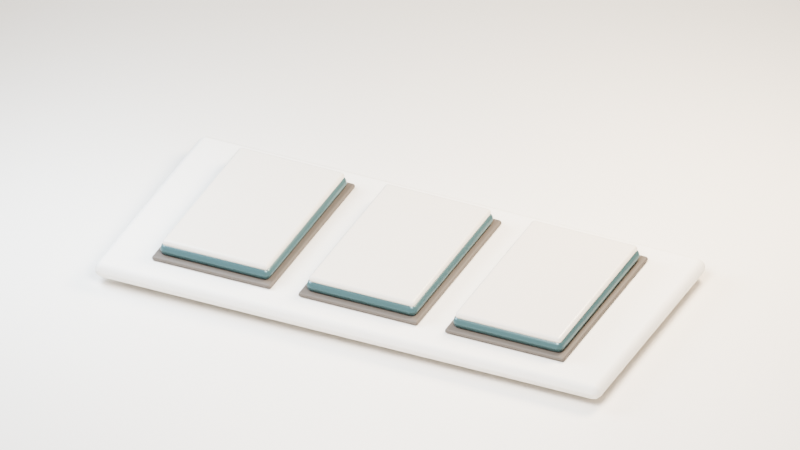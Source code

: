 # Source: scene.blend  (saved by Blender 5.2.45; exported with 4.5.12 LTS)
import bpy
from mathutils import Matrix  # noqa: F401  (used for matrix-valued properties, if any)

bpy.ops.wm.read_factory_settings(use_empty=True)
scene = bpy.context.scene
scene.name = 'Scene'

# ---- collections
col_collection = bpy.data.collections.new('Collection'); scene.collection.children.link(col_collection)

# ---- materials (node trees are filled in below, after node groups)
mat_palette_background = bpy.data.materials.new('Palette background')
mat_palette_background.diffuse_color = (0.9216, 0.8796, 0.8228, 1.0)
mat_quiet_answer_desk = bpy.data.materials.new('Quiet answer desk')
mat_quiet_answer_desk.diffuse_color = (0.9216, 0.8796, 0.8228, 1.0)
mat_recess_lining = bpy.data.materials.new('Recess lining')
mat_recess_lining.diffuse_color = (0.147, 0.1221, 0.1022, 1.0)
mat_glazed_tile_edges = bpy.data.materials.new('Glazed tile edges')
mat_glazed_tile_edges.diffuse_color = (0.07421, 0.1441, 0.1529, 1.0)
mat_answer_porcelain = bpy.data.materials.new('Answer porcelain')
mat_answer_porcelain.diffuse_color = (0.8308, 0.7682, 0.6867, 1.0)

# ---- material node trees
mat_palette_background.use_nodes = True; mat_palette_background.node_tree.nodes.clear()
_N = mat_palette_background.node_tree.nodes; _L = mat_palette_background.node_tree.links
n0 = _N.new('ShaderNodeBsdfPrincipled'); n0.name = 'Principled BSDF'; n0.location = (-200, 100)
n0.inputs[0].default_value = (0.9216, 0.8796, 0.8228, 1.0)
n0.inputs[2].default_value = 0.48
n0.inputs[10].default_value = 0.005
n0.inputs[19].default_value = 0.08
n0.inputs[20].default_value = 0.22
n1 = _N.new('ShaderNodeOutputMaterial'); n1.name = 'Material Output'; n1.location = (200, 100)
_L.new(n0.outputs[0], n1.inputs[0])
n1.is_active_output = True
mat_quiet_answer_desk.use_nodes = True; mat_quiet_answer_desk.node_tree.nodes.clear()
_N = mat_quiet_answer_desk.node_tree.nodes; _L = mat_quiet_answer_desk.node_tree.links
n0 = _N.new('ShaderNodeBsdfPrincipled'); n0.name = 'Principled BSDF'; n0.location = (-200, 100)
n0.inputs[0].default_value = (0.9216, 0.8796, 0.8228, 1.0)
n0.inputs[2].default_value = 0.65
n0.inputs[10].default_value = 0.005
n0.inputs[20].default_value = 0.22
n1 = _N.new('ShaderNodeOutputMaterial'); n1.name = 'Material Output'; n1.location = (200, 100)
_L.new(n0.outputs[0], n1.inputs[0])
n1.is_active_output = True
mat_recess_lining.use_nodes = True; mat_recess_lining.node_tree.nodes.clear()
_N = mat_recess_lining.node_tree.nodes; _L = mat_recess_lining.node_tree.links
n0 = _N.new('ShaderNodeBsdfPrincipled'); n0.name = 'Principled BSDF'; n0.location = (-200, 100)
n0.inputs[0].default_value = (0.147, 0.1221, 0.1022, 1.0)
n0.inputs[2].default_value = 0.6
n0.inputs[10].default_value = 0.005
n0.inputs[20].default_value = 0.22
n1 = _N.new('ShaderNodeOutputMaterial'); n1.name = 'Material Output'; n1.location = (200, 100)
_L.new(n0.outputs[0], n1.inputs[0])
n1.is_active_output = True
mat_glazed_tile_edges.use_nodes = True; mat_glazed_tile_edges.node_tree.nodes.clear()
_N = mat_glazed_tile_edges.node_tree.nodes; _L = mat_glazed_tile_edges.node_tree.links
n0 = _N.new('ShaderNodeBsdfPrincipled'); n0.name = 'Principled BSDF'; n0.location = (-200, 100)
n0.inputs[0].default_value = (0.07421, 0.1441, 0.1529, 1.0)
n0.inputs[1].default_value = 0.25
n0.inputs[2].default_value = 0.3
n0.inputs[10].default_value = 0.005
n0.inputs[19].default_value = 0.25
n0.inputs[20].default_value = 0.22
n1 = _N.new('ShaderNodeOutputMaterial'); n1.name = 'Material Output'; n1.location = (200, 100)
_L.new(n0.outputs[0], n1.inputs[0])
n1.is_active_output = True
mat_answer_porcelain.use_nodes = True; mat_answer_porcelain.node_tree.nodes.clear()
_N = mat_answer_porcelain.node_tree.nodes; _L = mat_answer_porcelain.node_tree.links
n0 = _N.new('ShaderNodeBsdfPrincipled'); n0.name = 'Principled BSDF'; n0.location = (-200, 100)
n0.inputs[0].default_value = (0.8308, 0.7682, 0.6867, 1.0)
n0.inputs[2].default_value = 0.3
n0.inputs[10].default_value = 0.005
n0.inputs[19].default_value = 0.3
n0.inputs[20].default_value = 0.22
n1 = _N.new('ShaderNodeOutputMaterial'); n1.name = 'Material Output'; n1.location = (200, 100)
_L.new(n0.outputs[0], n1.inputs[0])
n1.is_active_output = True

# ---- world
world_soft_studio_environment = bpy.data.worlds.new('Soft studio environment'); scene.world = world_soft_studio_environment
world_soft_studio_environment.use_nodes = True; world_soft_studio_environment.node_tree.nodes.clear()
_N = world_soft_studio_environment.node_tree.nodes; _L = world_soft_studio_environment.node_tree.links
n0 = _N.new('ShaderNodeBackground'); n0.name = 'Background'; n0.location = (-200, 100)
n0.inputs[0].default_value = (0.9216, 0.8796, 0.8228, 1.0)
n0.inputs[1].default_value = 0.55
n1 = _N.new('ShaderNodeOutputWorld'); n1.name = 'World Output'; n1.location = (200, 100)
_L.new(n0.outputs[0], n1.inputs[0])
n1.is_active_output = True

# ---- cameras
cam_camera_001 = bpy.data.cameras.new('Camera.001')
cam_camera_001.type = 'ORTHO'
cam_camera_001.ortho_scale = 9.2

# ---- lights
light_large_key = bpy.data.lights.new('Large key', 'AREA')
light_large_key.energy = 1400.0
light_large_key.shape = 'DISK'
light_large_key.size = 5.0
light_soft_fill = bpy.data.lights.new('Soft fill', 'AREA')
light_soft_fill.color = (0.72, 0.85, 1.0)
light_soft_fill.energy = 700.0
light_soft_fill.shape = 'DISK'
light_soft_fill.size = 4.0
light_rim_strip = bpy.data.lights.new('Rim strip', 'AREA')
light_rim_strip.color = (1.0, 0.84, 0.63)
light_rim_strip.energy = 1100.0
light_rim_strip.shape = 'DISK'
light_rim_strip.size = 3.5

# ---- meshes
me_cube_001 = bpy.data.meshes.new('Cube.001')
me_cube_001.from_pydata([(-100.0, -100.0, -0.06), (-100.0, -100.0, 0.06), (-100.0, 100.0, -0.06), (-100.0, 100.0, 0.06), (100.0, -100.0, -0.06), (100.0, -100.0, 0.06), (100.0, 100.0, -0.06), (100.0, 100.0, 0.06)], [], [(0, 1, 3, 2), (2, 3, 7, 6), (6, 7, 5, 4), (4, 5, 1, 0), (2, 6, 4, 0), (7, 3, 1, 5)])
_uv = me_cube_001.uv_layers.new(name='UVMap')
_uv.uv.foreach_set('vector', [0.375, 0.0, 0.625, 0.0, 0.625, 0.25, 0.375, 0.25, 0.375, 0.25, 0.625, 0.25, 0.625, 0.5, 0.375, 0.5, 0.375, 0.5, 0.625, 0.5, 0.625, 0.75, 0.375, 0.75, 0.375, 0.75, 0.625, 0.75, 0.625, 1.0, 0.375, 1.0, 0.125, 0.5, 0.375, 0.5, 0.375, 0.75, 0.125, 0.75, 0.625, 0.5, 0.875, 0.5, 0.875, 0.75, 0.625, 0.75])
me_cube_001.materials.append(mat_palette_background)
me_cube_001.update()
me_cube_002 = bpy.data.meshes.new('Cube.002')
me_cube_002.from_pydata([(-3.2, -1.525, -0.1), (-3.2, -1.525, 0.1), (-3.2, 1.525, -0.1), (-3.2, 1.525, 0.1), (3.2, -1.525, -0.1), (3.2, -1.525, 0.1), (3.2, 1.525, -0.1), (3.2, 1.525, 0.1)], [], [(0, 1, 3, 2), (2, 3, 7, 6), (6, 7, 5, 4), (4, 5, 1, 0), (2, 6, 4, 0), (7, 3, 1, 5)])
_uv = me_cube_002.uv_layers.new(name='UVMap')
_uv.uv.foreach_set('vector', [0.375, 0.0, 0.625, 0.0, 0.625, 0.25, 0.375, 0.25, 0.375, 0.25, 0.625, 0.25, 0.625, 0.5, 0.375, 0.5, 0.375, 0.5, 0.625, 0.5, 0.625, 0.75, 0.375, 0.75, 0.375, 0.75, 0.625, 0.75, 0.625, 1.0, 0.375, 1.0, 0.125, 0.5, 0.375, 0.5, 0.375, 0.75, 0.125, 0.75, 0.625, 0.5, 0.875, 0.5, 0.875, 0.75, 0.625, 0.75])
me_cube_002.materials.append(mat_quiet_answer_desk)
me_cube_002.update()
me_cube_003 = bpy.data.meshes.new('Cube.003')
me_cube_003.from_pydata([(-0.755, -1.185, -0.03), (-0.755, -1.185, 0.03), (-0.755, 1.185, -0.03), (-0.755, 1.185, 0.03), (0.755, -1.185, -0.03), (0.755, -1.185, 0.03), (0.755, 1.185, -0.03), (0.755, 1.185, 0.03)], [], [(0, 1, 3, 2), (2, 3, 7, 6), (6, 7, 5, 4), (4, 5, 1, 0), (2, 6, 4, 0), (7, 3, 1, 5)])
_uv = me_cube_003.uv_layers.new(name='UVMap')
_uv.uv.foreach_set('vector', [0.375, 0.0, 0.625, 0.0, 0.625, 0.25, 0.375, 0.25, 0.375, 0.25, 0.625, 0.25, 0.625, 0.5, 0.375, 0.5, 0.375, 0.5, 0.625, 0.5, 0.625, 0.75, 0.375, 0.75, 0.375, 0.75, 0.625, 0.75, 0.625, 1.0, 0.375, 1.0, 0.125, 0.5, 0.375, 0.5, 0.375, 0.75, 0.125, 0.75, 0.625, 0.5, 0.875, 0.5, 0.875, 0.75, 0.625, 0.75])
me_cube_003.materials.append(mat_recess_lining)
me_cube_003.update()
me_cube_004 = bpy.data.meshes.new('Cube.004')
me_cube_004.from_pydata([(-0.7, -1.12, -0.08), (-0.7, -1.12, 0.08), (-0.7, 1.12, -0.08), (-0.7, 1.12, 0.08), (0.7, -1.12, -0.08), (0.7, -1.12, 0.08), (0.7, 1.12, -0.08), (0.7, 1.12, 0.08)], [], [(0, 1, 3, 2), (2, 3, 7, 6), (6, 7, 5, 4), (4, 5, 1, 0), (2, 6, 4, 0), (7, 3, 1, 5)])
_uv = me_cube_004.uv_layers.new(name='UVMap')
_uv.uv.foreach_set('vector', [0.375, 0.0, 0.625, 0.0, 0.625, 0.25, 0.375, 0.25, 0.375, 0.25, 0.625, 0.25, 0.625, 0.5, 0.375, 0.5, 0.375, 0.5, 0.625, 0.5, 0.625, 0.75, 0.375, 0.75, 0.375, 0.75, 0.625, 0.75, 0.625, 1.0, 0.375, 1.0, 0.125, 0.5, 0.375, 0.5, 0.375, 0.75, 0.125, 0.75, 0.625, 0.5, 0.875, 0.5, 0.875, 0.75, 0.625, 0.75])
me_cube_004.materials.append(mat_glazed_tile_edges)
me_cube_004.update()
me_cube_005 = bpy.data.meshes.new('Cube.005')
me_cube_005.from_pydata([(-0.67, -1.09, -0.045), (-0.67, -1.09, 0.045), (-0.67, 1.09, -0.045), (-0.67, 1.09, 0.045), (0.67, -1.09, -0.045), (0.67, -1.09, 0.045), (0.67, 1.09, -0.045), (0.67, 1.09, 0.045)], [], [(0, 1, 3, 2), (2, 3, 7, 6), (6, 7, 5, 4), (4, 5, 1, 0), (2, 6, 4, 0), (7, 3, 1, 5)])
_uv = me_cube_005.uv_layers.new(name='UVMap')
_uv.uv.foreach_set('vector', [0.375, 0.0, 0.625, 0.0, 0.625, 0.25, 0.375, 0.25, 0.375, 0.25, 0.625, 0.25, 0.625, 0.5, 0.375, 0.5, 0.375, 0.5, 0.625, 0.5, 0.625, 0.75, 0.375, 0.75, 0.375, 0.75, 0.625, 0.75, 0.625, 1.0, 0.375, 1.0, 0.125, 0.5, 0.375, 0.5, 0.375, 0.75, 0.125, 0.75, 0.625, 0.5, 0.875, 0.5, 0.875, 0.75, 0.625, 0.75])
me_cube_005.materials.append(mat_answer_porcelain)
me_cube_005.update()
me_cube_006 = bpy.data.meshes.new('Cube.006')
me_cube_006.from_pydata([(-0.755, -1.185, -0.03), (-0.755, -1.185, 0.03), (-0.755, 1.185, -0.03), (-0.755, 1.185, 0.03), (0.755, -1.185, -0.03), (0.755, -1.185, 0.03), (0.755, 1.185, -0.03), (0.755, 1.185, 0.03)], [], [(0, 1, 3, 2), (2, 3, 7, 6), (6, 7, 5, 4), (4, 5, 1, 0), (2, 6, 4, 0), (7, 3, 1, 5)])
_uv = me_cube_006.uv_layers.new(name='UVMap')
_uv.uv.foreach_set('vector', [0.375, 0.0, 0.625, 0.0, 0.625, 0.25, 0.375, 0.25, 0.375, 0.25, 0.625, 0.25, 0.625, 0.5, 0.375, 0.5, 0.375, 0.5, 0.625, 0.5, 0.625, 0.75, 0.375, 0.75, 0.375, 0.75, 0.625, 0.75, 0.625, 1.0, 0.375, 1.0, 0.125, 0.5, 0.375, 0.5, 0.375, 0.75, 0.125, 0.75, 0.625, 0.5, 0.875, 0.5, 0.875, 0.75, 0.625, 0.75])
me_cube_006.materials.append(mat_recess_lining)
me_cube_006.update()
me_cube_007 = bpy.data.meshes.new('Cube.007')
me_cube_007.from_pydata([(-0.7, -1.12, -0.08), (-0.7, -1.12, 0.08), (-0.7, 1.12, -0.08), (-0.7, 1.12, 0.08), (0.7, -1.12, -0.08), (0.7, -1.12, 0.08), (0.7, 1.12, -0.08), (0.7, 1.12, 0.08)], [], [(0, 1, 3, 2), (2, 3, 7, 6), (6, 7, 5, 4), (4, 5, 1, 0), (2, 6, 4, 0), (7, 3, 1, 5)])
_uv = me_cube_007.uv_layers.new(name='UVMap')
_uv.uv.foreach_set('vector', [0.375, 0.0, 0.625, 0.0, 0.625, 0.25, 0.375, 0.25, 0.375, 0.25, 0.625, 0.25, 0.625, 0.5, 0.375, 0.5, 0.375, 0.5, 0.625, 0.5, 0.625, 0.75, 0.375, 0.75, 0.375, 0.75, 0.625, 0.75, 0.625, 1.0, 0.375, 1.0, 0.125, 0.5, 0.375, 0.5, 0.375, 0.75, 0.125, 0.75, 0.625, 0.5, 0.875, 0.5, 0.875, 0.75, 0.625, 0.75])
me_cube_007.materials.append(mat_glazed_tile_edges)
me_cube_007.update()
me_cube_008 = bpy.data.meshes.new('Cube.008')
me_cube_008.from_pydata([(-0.67, -1.09, -0.045), (-0.67, -1.09, 0.045), (-0.67, 1.09, -0.045), (-0.67, 1.09, 0.045), (0.67, -1.09, -0.045), (0.67, -1.09, 0.045), (0.67, 1.09, -0.045), (0.67, 1.09, 0.045)], [], [(0, 1, 3, 2), (2, 3, 7, 6), (6, 7, 5, 4), (4, 5, 1, 0), (2, 6, 4, 0), (7, 3, 1, 5)])
_uv = me_cube_008.uv_layers.new(name='UVMap')
_uv.uv.foreach_set('vector', [0.375, 0.0, 0.625, 0.0, 0.625, 0.25, 0.375, 0.25, 0.375, 0.25, 0.625, 0.25, 0.625, 0.5, 0.375, 0.5, 0.375, 0.5, 0.625, 0.5, 0.625, 0.75, 0.375, 0.75, 0.375, 0.75, 0.625, 0.75, 0.625, 1.0, 0.375, 1.0, 0.125, 0.5, 0.375, 0.5, 0.375, 0.75, 0.125, 0.75, 0.625, 0.5, 0.875, 0.5, 0.875, 0.75, 0.625, 0.75])
me_cube_008.materials.append(mat_answer_porcelain)
me_cube_008.update()
me_cube_009 = bpy.data.meshes.new('Cube.009')
me_cube_009.from_pydata([(-0.755, -1.185, -0.03), (-0.755, -1.185, 0.03), (-0.755, 1.185, -0.03), (-0.755, 1.185, 0.03), (0.755, -1.185, -0.03), (0.755, -1.185, 0.03), (0.755, 1.185, -0.03), (0.755, 1.185, 0.03)], [], [(0, 1, 3, 2), (2, 3, 7, 6), (6, 7, 5, 4), (4, 5, 1, 0), (2, 6, 4, 0), (7, 3, 1, 5)])
_uv = me_cube_009.uv_layers.new(name='UVMap')
_uv.uv.foreach_set('vector', [0.375, 0.0, 0.625, 0.0, 0.625, 0.25, 0.375, 0.25, 0.375, 0.25, 0.625, 0.25, 0.625, 0.5, 0.375, 0.5, 0.375, 0.5, 0.625, 0.5, 0.625, 0.75, 0.375, 0.75, 0.375, 0.75, 0.625, 0.75, 0.625, 1.0, 0.375, 1.0, 0.125, 0.5, 0.375, 0.5, 0.375, 0.75, 0.125, 0.75, 0.625, 0.5, 0.875, 0.5, 0.875, 0.75, 0.625, 0.75])
me_cube_009.materials.append(mat_recess_lining)
me_cube_009.update()
me_cube_010 = bpy.data.meshes.new('Cube.010')
me_cube_010.from_pydata([(-0.7, -1.12, -0.08), (-0.7, -1.12, 0.08), (-0.7, 1.12, -0.08), (-0.7, 1.12, 0.08), (0.7, -1.12, -0.08), (0.7, -1.12, 0.08), (0.7, 1.12, -0.08), (0.7, 1.12, 0.08)], [], [(0, 1, 3, 2), (2, 3, 7, 6), (6, 7, 5, 4), (4, 5, 1, 0), (2, 6, 4, 0), (7, 3, 1, 5)])
_uv = me_cube_010.uv_layers.new(name='UVMap')
_uv.uv.foreach_set('vector', [0.375, 0.0, 0.625, 0.0, 0.625, 0.25, 0.375, 0.25, 0.375, 0.25, 0.625, 0.25, 0.625, 0.5, 0.375, 0.5, 0.375, 0.5, 0.625, 0.5, 0.625, 0.75, 0.375, 0.75, 0.375, 0.75, 0.625, 0.75, 0.625, 1.0, 0.375, 1.0, 0.125, 0.5, 0.375, 0.5, 0.375, 0.75, 0.125, 0.75, 0.625, 0.5, 0.875, 0.5, 0.875, 0.75, 0.625, 0.75])
me_cube_010.materials.append(mat_glazed_tile_edges)
me_cube_010.update()
me_cube_011 = bpy.data.meshes.new('Cube.011')
me_cube_011.from_pydata([(-0.67, -1.09, -0.045), (-0.67, -1.09, 0.045), (-0.67, 1.09, -0.045), (-0.67, 1.09, 0.045), (0.67, -1.09, -0.045), (0.67, -1.09, 0.045), (0.67, 1.09, -0.045), (0.67, 1.09, 0.045)], [], [(0, 1, 3, 2), (2, 3, 7, 6), (6, 7, 5, 4), (4, 5, 1, 0), (2, 6, 4, 0), (7, 3, 1, 5)])
_uv = me_cube_011.uv_layers.new(name='UVMap')
_uv.uv.foreach_set('vector', [0.375, 0.0, 0.625, 0.0, 0.625, 0.25, 0.375, 0.25, 0.375, 0.25, 0.625, 0.25, 0.625, 0.5, 0.375, 0.5, 0.375, 0.5, 0.625, 0.5, 0.625, 0.75, 0.375, 0.75, 0.375, 0.75, 0.625, 0.75, 0.625, 1.0, 0.375, 1.0, 0.125, 0.5, 0.375, 0.5, 0.375, 0.75, 0.125, 0.75, 0.625, 0.5, 0.875, 0.5, 0.875, 0.75, 0.625, 0.75])
me_cube_011.materials.append(mat_answer_porcelain)
me_cube_011.update()

# ---- objects
ob_seamless_stage = bpy.data.objects.new('Seamless stage', me_cube_001)
ob_large_key = bpy.data.objects.new('Large key', light_large_key)
ob_soft_fill = bpy.data.objects.new('Soft fill', light_soft_fill)
ob_rim_strip = bpy.data.objects.new('Rim strip', light_rim_strip)
ob_camera = bpy.data.objects.new('Camera', cam_camera_001)
ob_single_answer_desk = bpy.data.objects.new('Single answer desk', me_cube_002)
ob_recess_1 = bpy.data.objects.new('Recess 1', me_cube_003)
ob_answer_tile_1 = bpy.data.objects.new('Answer tile 1', None)
ob_glazed_edge_1 = bpy.data.objects.new('Glazed edge 1', me_cube_004)
ob_blank_answer_face_1 = bpy.data.objects.new('Blank answer face 1', me_cube_005)
ob_recess_2 = bpy.data.objects.new('Recess 2', me_cube_006)
ob_answer_tile_2 = bpy.data.objects.new('Answer tile 2', None)
ob_glazed_edge_2 = bpy.data.objects.new('Glazed edge 2', me_cube_007)
ob_blank_answer_face_2 = bpy.data.objects.new('Blank answer face 2', me_cube_008)
ob_recess_3 = bpy.data.objects.new('Recess 3', me_cube_009)
ob_answer_tile_3 = bpy.data.objects.new('Answer tile 3', None)
ob_glazed_edge_3 = bpy.data.objects.new('Glazed edge 3', me_cube_010)
ob_blank_answer_face_3 = bpy.data.objects.new('Blank answer face 3', me_cube_011)

# ---- transforms, parenting, visibility, modifiers, constraints
ob_seamless_stage.location = (0.0, 0.0, -0.13)
ob_large_key.location = (2.2, -5.0, 8.0)
ob_large_key.rotation_euler = (0.649, -1.089e-08, 0.4145)
ob_soft_fill.location = (-5.0, -1.0, 4.5)
ob_soft_fill.rotation_euler = (0.9431, 1.854e-09, -1.373)
ob_rim_strip.location = (3.5, 4.0, 6.0)
ob_rim_strip.rotation_euler = (0.7963, -4.958e-08, 2.423)
ob_camera.location = (5.0, -11.0, 8.6)
ob_camera.rotation_euler = (0.9917, 2.372e-08, 0.4266)
ob_single_answer_desk.location = (0.0, 0.0, 0.11)
_m = ob_single_answer_desk.modifiers.new('Soft machined edges', 'BEVEL')
_m.width = 0.16
_m.width_pct = 0.16
_m.segments = 3
_m = ob_single_answer_desk.modifiers.new('Weighted corner normals', 'WEIGHTED_NORMAL')
ob_recess_1.location = (-1.85, 0.0, 0.24)
_m = ob_recess_1.modifiers.new('Soft machined edges', 'BEVEL')
_m.segments = 3
_m = ob_recess_1.modifiers.new('Weighted corner normals', 'WEIGHTED_NORMAL')
ob_answer_tile_1.location = (-1.85, 0.0, 0.33)
ob_glazed_edge_1.parent = ob_answer_tile_1
ob_glazed_edge_1.location = (0.0, 0.0, 0.0)
_m = ob_glazed_edge_1.modifiers.new('Soft machined edges', 'BEVEL')
_m.width = 0.08
_m.width_pct = 0.08
_m.segments = 3
_m = ob_glazed_edge_1.modifiers.new('Weighted corner normals', 'WEIGHTED_NORMAL')
ob_blank_answer_face_1.parent = ob_answer_tile_1
ob_blank_answer_face_1.location = (0.0, 0.0, 0.085)
_m = ob_blank_answer_face_1.modifiers.new('Soft machined edges', 'BEVEL')
_m.width = 0.07
_m.width_pct = 0.07
_m.segments = 3
_m = ob_blank_answer_face_1.modifiers.new('Weighted corner normals', 'WEIGHTED_NORMAL')
ob_recess_2.location = (0.0, 0.0, 0.24)
_m = ob_recess_2.modifiers.new('Soft machined edges', 'BEVEL')
_m.segments = 3
_m = ob_recess_2.modifiers.new('Weighted corner normals', 'WEIGHTED_NORMAL')
ob_answer_tile_2.location = (0.0, 0.0, 0.33)
ob_glazed_edge_2.parent = ob_answer_tile_2
ob_glazed_edge_2.location = (0.0, 0.0, 0.0)
_m = ob_glazed_edge_2.modifiers.new('Soft machined edges', 'BEVEL')
_m.width = 0.08
_m.width_pct = 0.08
_m.segments = 3
_m = ob_glazed_edge_2.modifiers.new('Weighted corner normals', 'WEIGHTED_NORMAL')
ob_blank_answer_face_2.parent = ob_answer_tile_2
ob_blank_answer_face_2.location = (0.0, 0.0, 0.085)
_m = ob_blank_answer_face_2.modifiers.new('Soft machined edges', 'BEVEL')
_m.width = 0.07
_m.width_pct = 0.07
_m.segments = 3
_m = ob_blank_answer_face_2.modifiers.new('Weighted corner normals', 'WEIGHTED_NORMAL')
ob_recess_3.location = (1.85, 0.0, 0.24)
_m = ob_recess_3.modifiers.new('Soft machined edges', 'BEVEL')
_m.segments = 3
_m = ob_recess_3.modifiers.new('Weighted corner normals', 'WEIGHTED_NORMAL')
ob_answer_tile_3.location = (1.85, 0.0, 0.33)
ob_glazed_edge_3.parent = ob_answer_tile_3
ob_glazed_edge_3.location = (0.0, 0.0, 0.0)
_m = ob_glazed_edge_3.modifiers.new('Soft machined edges', 'BEVEL')
_m.width = 0.08
_m.width_pct = 0.08
_m.segments = 3
_m = ob_glazed_edge_3.modifiers.new('Weighted corner normals', 'WEIGHTED_NORMAL')
ob_blank_answer_face_3.parent = ob_answer_tile_3
ob_blank_answer_face_3.location = (0.0, 0.0, 0.085)
_m = ob_blank_answer_face_3.modifiers.new('Soft machined edges', 'BEVEL')
_m.width = 0.07
_m.width_pct = 0.07
_m.segments = 3
_m = ob_blank_answer_face_3.modifiers.new('Weighted corner normals', 'WEIGHTED_NORMAL')

# ---- collection membership
col_collection.objects.link(ob_seamless_stage)
col_collection.objects.link(ob_large_key)
col_collection.objects.link(ob_soft_fill)
col_collection.objects.link(ob_rim_strip)
col_collection.objects.link(ob_camera)
col_collection.objects.link(ob_single_answer_desk)
col_collection.objects.link(ob_recess_1)
col_collection.objects.link(ob_answer_tile_1)
col_collection.objects.link(ob_glazed_edge_1)
col_collection.objects.link(ob_blank_answer_face_1)
col_collection.objects.link(ob_recess_2)
col_collection.objects.link(ob_answer_tile_2)
col_collection.objects.link(ob_glazed_edge_2)
col_collection.objects.link(ob_blank_answer_face_2)
col_collection.objects.link(ob_recess_3)
col_collection.objects.link(ob_answer_tile_3)
col_collection.objects.link(ob_glazed_edge_3)
col_collection.objects.link(ob_blank_answer_face_3)

# ---- scene / render settings (as saved in the file)
scene.camera = ob_camera
scene.frame_start = 1; scene.frame_end = 96; scene.frame_set(1)
scene.render.engine = 'BLENDER_EEVEE_NEXT'
scene.render.image_settings.color_mode = 'RGB'
scene.render.bake_bias = 0.0
scene.render.bake_samples = 0
scene.render.compositor_device = 'GPU'
scene.eevee.taa_render_samples = 48
scene.eevee.use_volume_custom_range = False
scene.eevee.gtao_quality = 0.5
scene.eevee.fast_gi_thickness_near = 0.1
scene.eevee.fast_gi_thickness_far = 0.0
scene.eevee.fast_gi_quality = 0.5
scene.eevee.ray_tracing_options.screen_trace_thickness = 0.1
scene.view_settings.look = 'AgX - Medium High Contrast'
bpy.context.view_layer.update()
